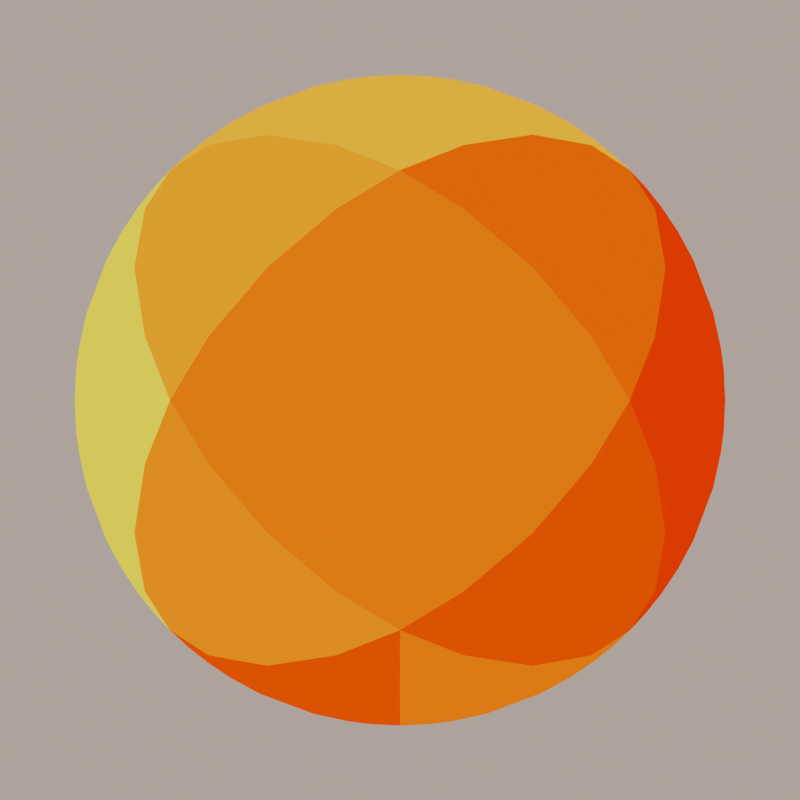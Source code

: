 # Source: tiles.blend  (saved by Blender 5.0.118; exported with 4.5.12 LTS)
import bpy
from mathutils import Matrix  # noqa: F401  (used for matrix-valued properties, if any)

bpy.ops.wm.read_factory_settings(use_empty=True)
scene = bpy.context.scene
scene.name = 'scene'

# ---- collections
col_env = bpy.data.collections.new('ENV'); scene.collection.children.link(col_env)
col_tiles = bpy.data.collections.new('tiles'); scene.collection.children.link(col_tiles)
col_tmp = bpy.data.collections.new('tmp'); scene.collection.children.link(col_tmp)

# ---- images (referenced by path relative to the original .blend; pixels are not part of the script)
import os
ASSET_DIR = os.environ.get("B2B_ASSET_DIR", "")  # directory of the original .blend (textures are referenced by path, not embedded)
HERE = os.path.dirname(os.path.abspath(__file__))  # packed textures are extracted next to this script under _unpacked/

def load_image(name, relpath, width, height, colorspace="sRGB"):
    """Load a texture the original file referenced (path relative to the .blend, or extracted next to this script)."""
    p = next((c for c in (os.path.join(HERE, relpath), os.path.join(ASSET_DIR, relpath)) if relpath and os.path.exists(c)), "")
    if p:
        img = bpy.data.images.load(p, check_existing=True)
        img.name = name
    else:  # same state as the original file: an image datablock whose file is absent (Cycles renders it pink)
        img = bpy.data.images.new(name, width, height)
        img.source = "FILE"
        img.filepath = "//" + (relpath or name)
    img.colorspace_settings.name = colorspace
    return img
img_haxe_logo_glyph_png = load_image('haxe-logo-glyph.png', '_unpacked/haxe.945969b8.png', 300, 300, 'sRGB')
img_haxe_logo_glyph_png_001 = load_image('haxe-logo-glyph.png.001', '_unpacked/haxe.945969b8.png', 300, 300, 'sRGB')

# ---- materials (node trees are filled in below, after node groups)
mat_haxe = bpy.data.materials.new('haxe')
mat_haxe_001 = bpy.data.materials.new('haxe.001')

# ---- material node trees
mat_haxe.use_nodes = True; mat_haxe.node_tree.nodes.clear()
_N = mat_haxe.node_tree.nodes; _L = mat_haxe.node_tree.links
n0 = _N.new('ShaderNodeOutputMaterial'); n0.name = 'Material Output'; n0.location = (439, 307)
n1 = _N.new('ShaderNodeUVMap'); n1.name = 'UV Map'; n1.location = (-242, 60)
n2 = _N.new('ShaderNodeTexImage'); n2.name = 'Image Texture'; n2.location = (-49, 278)
n2.width = 292
n2.image = img_haxe_logo_glyph_png
n3 = _N.new('ShaderNodeEmission'); n3.name = 'Emission'; n3.location = (280, 285)
n3.inputs[1].default_value = 0.83
_L.new(n1.outputs[0], n2.inputs[0])
_L.new(n2.outputs[0], n3.inputs[0])
_L.new(n3.outputs[0], n0.inputs[0])
n0.is_active_output = True
mat_haxe_001.use_nodes = True; mat_haxe_001.node_tree.nodes.clear()
_N = mat_haxe_001.node_tree.nodes; _L = mat_haxe_001.node_tree.links
n0 = _N.new('ShaderNodeOutputMaterial'); n0.name = 'Material Output'; n0.location = (439, 307)
n1 = _N.new('ShaderNodeUVMap'); n1.name = 'UV Map'; n1.location = (-242, 60)
n2 = _N.new('ShaderNodeTexImage'); n2.name = 'Image Texture'; n2.location = (-49, 278)
n2.width = 292
n2.image = img_haxe_logo_glyph_png_001
n3 = _N.new('ShaderNodeEmission'); n3.name = 'Emission'; n3.location = (280, 285)
n3.inputs[1].default_value = 0.83
_L.new(n1.outputs[0], n2.inputs[0])
_L.new(n2.outputs[0], n3.inputs[0])
_L.new(n3.outputs[0], n0.inputs[0])
n0.is_active_output = True

# ---- world
world_qle_world = bpy.data.worlds.new('QLE World'); scene.world = world_qle_world
world_qle_world.use_nodes = True; world_qle_world.node_tree.nodes.clear()
_N = world_qle_world.node_tree.nodes; _L = world_qle_world.node_tree.links
n0 = _N.new('ShaderNodeBackground'); n0.name = 'Background'; n0.location = (-200, 100)
n0.inputs[1].default_value = 0.35
n1 = _N.new('ShaderNodeOutputWorld'); n1.name = 'World Output'; n1.location = (200, 100)
n2 = _N.new('ShaderNodeBlackbody'); n2.name = 'Blackbody'; n2.location = (0, 0)
n2.inputs[0].default_value = 5454.0
_L.new(n0.outputs[0], n1.inputs[0])
_L.new(n2.outputs[0], n0.inputs[0])
n1.is_active_output = True

# ---- cameras
cam_camera = bpy.data.cameras.new('Camera')
cam_camera.type = 'ORTHO'
cam_camera.clip_end = 100.0
cam_camera.ortho_scale = 2.0

# ---- meshes
me_haxe_applyed = bpy.data.meshes.new('haxe-applyed')
me_haxe_applyed.from_pydata([(0.0, -0.7, -0.334), (0.0, -0.7, 0.334), (-0.7, 2.705e-07, 0.7), (-0.334, 2.706e-08, 0.7), (-0.7, 6.561e-07, -0.7), (0.7, -2.749e-07, -0.7), (0.7, -6.606e-07, 0.7), (0.334, -4.172e-07, 0.7), (0.7, -5.598e-07, 0.334), (0.7, -3.758e-07, -0.334), (0.334, -3.153e-08, -0.7), (-0.334, 4.127e-07, -0.7), (-0.7, 5.553e-07, -0.334), (-0.7, 3.713e-07, 0.334), (0.0, 0.7, -0.334), (0.0, 0.7, 0.334), (0.0, 0.7, 0.7), (-0.7, 0.7, 2.98e-08), (0.0, 0.7, -0.7), (0.7, 0.7, 2.98e-08), (0.0, -0.7, -0.7), (0.7, -0.7, -2.98e-08), (0.0, -0.7, 0.7), (-0.7, -0.7, -2.98e-08)], [], [(21, 20, 5), (20, 23, 4), (22, 21, 6), (2, 22, 3), (22, 6, 7), (6, 21, 8), (21, 5, 9), (5, 20, 10), (20, 4, 11), (4, 23, 12), (23, 2, 13), (22, 2, 23), (22, 16, 3), (23, 17, 12), (17, 23, 13), (20, 18, 10), (18, 20, 11), (21, 19, 8), (19, 21, 9), (19, 5, 18), (18, 4, 17), (16, 6, 19), (2, 3, 16), (16, 7, 6), (6, 8, 19), (19, 9, 5), (5, 10, 18), (18, 11, 4), (4, 12, 17), (17, 13, 2), (16, 17, 2), (16, 22, 7), (15, 16, 19), (15, 17, 16), (15, 19, 17), (14, 18, 17), (14, 19, 18), (14, 17, 19), (0, 23, 20), (0, 20, 21), (0, 21, 23), (1, 21, 22), (1, 22, 23), (1, 23, 21)])
_k = {(20, 23): 1.0, (20, 21): 1.0, (21, 22): 1.0, (8, 21): 1.0, (5, 21): 1.0, (2, 22): 1.0, (22, 23): 1.0, (2, 23): 1.0, (10, 20): 1.0, (4, 23): 1.0, (4, 20): 1.0, (5, 20): 1.0, (6, 21): 1.0, (6, 22): 1.0, (2, 3): 1.0, (3, 22): 1.0, (7, 22): 1.0, (6, 7): 1.0, (12, 23): 1.0, (6, 8): 1.0, (9, 21): 1.0, (5, 9): 1.0, (5, 10): 1.0, (11, 20): 1.0, (4, 11): 1.0, (4, 12): 1.0, (13, 23): 1.0, (2, 13): 1.0, (17, 18): 1.0, (18, 19): 1.0, (16, 19): 1.0, (8, 19): 1.0, (5, 19): 1.0, (2, 16): 1.0, (16, 17): 1.0, (2, 17): 1.0, (10, 18): 1.0, (4, 17): 1.0, (4, 18): 1.0, (5, 18): 1.0, (6, 19): 1.0, (6, 16): 1.0, (3, 16): 1.0, (7, 16): 1.0, (12, 17): 1.0, (9, 19): 1.0, (11, 18): 1.0, (13, 17): 1.0, (18, 20): 1.0, (19, 21): 1.0, (17, 23): 1.0, (16, 22): 1.0}
me_haxe_applyed.attributes.new('crease_edge', 'FLOAT', 'EDGE').data.foreach_set('value', [_k.get((min(e.vertices), max(e.vertices)), 0.0) for e in me_haxe_applyed.edges])
_uv = me_haxe_applyed.uv_layers.new(name='UVMap')
_uv.uv.foreach_set('vector', [0.7811, 0.4898, 0.5086, 0.2172, 0.8711, 0.1273, 0.4912, 0.2172, 0.2186, 0.4898, 0.1286, 0.1273, 0.5085, 0.7798, 0.7811, 0.5072, 0.8705, 0.8703, 0.1588, 0.8749, 0.4632, 0.7994, 0.3085, 0.8756, 0.5366, 0.7995, 0.8429, 0.8772, 0.6898, 0.8751, 0.8708, 0.8165, 0.8062, 0.5608, 0.8707, 0.6894, 0.8058, 0.4365, 0.8687, 0.1826, 0.8689, 0.3078, 0.8256, 0.1267, 0.5403, 0.1994, 0.6814, 0.1287, 0.4534, 0.1979, 0.1681, 0.1272, 0.3073, 0.1282, 0.1303, 0.1677, 0.2008, 0.452, 0.1316, 0.3106, 0.2011, 0.5447, 0.1304, 0.8299, 0.133, 0.6886, 0.4912, 0.7798, 0.1287, 0.8697, 0.2186, 0.5072, 0.3039, 0.8582, 0.3039, 0.8582, 0.3039, 0.8582, 0.1485, 0.304, 0.1485, 0.304, 0.1485, 0.304, 0.1442, 0.6878, 0.1442, 0.6878, 0.1442, 0.6878, 0.6891, 0.1347, 0.6891, 0.1347, 0.6891, 0.1347, 0.3059, 0.1418, 0.3059, 0.1418, 0.3059, 0.1418, 0.8571, 0.6952, 0.8571, 0.6952, 0.8571, 0.6952, 0.863, 0.3056, 0.863, 0.3056, 0.863, 0.3056, 0.7802, 0.4866, 0.8688, 0.1296, 0.5117, 0.2181, 0.488, 0.2181, 0.1309, 0.1296, 0.2195, 0.4866, 0.5117, 0.7789, 0.8683, 0.868, 0.7802, 0.5104, 0.1678, 0.8734, 0.3086, 0.8741, 0.4541, 0.8024, 0.5463, 0.8028, 0.6898, 0.8736, 0.8331, 0.8755, 0.8695, 0.8089, 0.8694, 0.6894, 0.8088, 0.5684, 0.8084, 0.4284, 0.8675, 0.3079, 0.8674, 0.1906, 0.8171, 0.1282, 0.6814, 0.13, 0.5487, 0.1966, 0.4483, 0.1963, 0.3073, 0.1291, 0.1732, 0.128, 0.1323, 0.1798, 0.1335, 0.3106, 0.1969, 0.44, 0.1969, 0.5579, 0.1351, 0.6885, 0.1327, 0.8168, 0.488, 0.7789, 0.2195, 0.5104, 0.131, 0.8674, 0.6939, 0.8552, 0.6939, 0.8552, 0.6939, 0.8552, 0.4999, 0.6099, 0.4999, 0.7675, 0.7688, 0.4985, 0.4999, 0.6099, 0.2309, 0.4985, 0.4999, 0.7675, 0.4998, 0.6099, 0.7688, 0.4985, 0.2309, 0.4985, 0.4999, 0.3871, 0.4999, 0.2295, 0.2309, 0.4985, 0.4998, 0.3871, 0.7688, 0.4985, 0.4999, 0.2295, 0.4999, 0.3871, 0.2309, 0.4985, 0.7688, 0.4985, 0.4999, 0.3832, 0.2215, 0.4985, 0.4999, 0.2202, 0.4999, 0.3832, 0.4999, 0.2202, 0.7782, 0.4985, 0.4998, 0.3832, 0.7782, 0.4985, 0.2215, 0.4985, 0.4998, 0.6138, 0.7782, 0.4985, 0.4999, 0.7768, 0.4999, 0.6138, 0.4999, 0.7768, 0.2215, 0.4985, 0.4999, 0.6138, 0.2215, 0.4985, 0.7782, 0.4985])
me_haxe_applyed.materials.append(mat_haxe)
me_haxe_applyed.update()
me_haxe_applyed_catcrease = bpy.data.meshes.new('haxe-applyed-catCrease')
me_haxe_applyed_catcrease.from_pydata([(-0.6516, -1.931, -0.6516), (0.6516, -1.931, 0.6516), (-1.367e-06, 6.387e-07, 2.731), (0.714, 6.311e-08, 2.017), (-2.731, 1.551e-06, 1.522e-06), (-1.26e-06, -6.51e-07, -2.731), (2.731, -1.563e-06, 1.415e-06), (2.017, -9.874e-07, 0.714), (2.017, -1.325e-06, -0.714), (0.714, -8.894e-07, -2.017), (-0.714, -7.544e-08, -2.017), (-2.017, 9.751e-07, -0.714), (-2.017, 1.312e-06, 0.714), (-0.714, 8.771e-07, 2.017), (-0.6516, 1.931, -0.6516), (0.6516, 1.931, 0.6516), (1.366, 1.931, 1.366), (-1.366, 1.931, 1.366), (-1.366, 1.931, -1.366), (1.366, 1.931, -1.366), (-1.366, -1.931, -1.366), (1.366, -1.931, -1.366), (1.366, -1.931, 1.366), (-1.366, -1.931, 1.366)], [], [(21, 20, 5), (20, 23, 4), (22, 21, 6), (2, 22, 3), (22, 6, 7), (6, 21, 8), (21, 5, 9), (5, 20, 10), (20, 4, 11), (4, 23, 12), (23, 2, 13), (22, 2, 23), (22, 16, 3), (23, 17, 12), (17, 23, 13), (20, 18, 10), (18, 20, 11), (21, 19, 8), (19, 21, 9), (19, 5, 18), (18, 4, 17), (16, 6, 19), (2, 3, 16), (16, 7, 6), (6, 8, 19), (19, 9, 5), (5, 10, 18), (18, 11, 4), (4, 12, 17), (17, 13, 2), (16, 17, 2), (16, 22, 7), (15, 16, 19), (15, 17, 16), (15, 19, 17), (14, 18, 17), (14, 19, 18), (14, 17, 19), (0, 23, 20), (0, 20, 21), (0, 21, 23), (1, 21, 22), (1, 22, 23), (1, 23, 21)])
_k = {(2, 23): 1.0, (6, 21): 1.0, (2, 3): 1.0, (6, 7): 1.0, (6, 8): 1.0, (2, 13): 1.0}
me_haxe_applyed_catcrease.attributes.new('crease_edge', 'FLOAT', 'EDGE').data.foreach_set('value', [_k.get((min(e.vertices), max(e.vertices)), 0.0) for e in me_haxe_applyed_catcrease.edges])
_uv = me_haxe_applyed_catcrease.uv_layers.new(name='UVMap')
_uv.uv.foreach_set('vector', [0.7811, 0.4898, 0.5086, 0.2172, 0.8711, 0.1273, 0.4912, 0.2172, 0.2186, 0.4898, 0.1286, 0.1273, 0.5085, 0.7798, 0.7811, 0.5072, 0.8705, 0.8703, 0.1588, 0.8749, 0.4632, 0.7994, 0.3085, 0.8756, 0.5366, 0.7995, 0.8429, 0.8772, 0.6898, 0.8751, 0.8708, 0.8165, 0.8062, 0.5608, 0.8707, 0.6894, 0.8058, 0.4365, 0.8687, 0.1826, 0.8689, 0.3078, 0.8256, 0.1267, 0.5403, 0.1994, 0.6814, 0.1287, 0.4534, 0.1979, 0.1681, 0.1272, 0.3073, 0.1282, 0.1303, 0.1677, 0.2008, 0.452, 0.1316, 0.3106, 0.2011, 0.5447, 0.1304, 0.8299, 0.133, 0.6886, 0.4912, 0.7798, 0.1287, 0.8697, 0.2186, 0.5072, 0.3039, 0.8582, 0.3039, 0.8582, 0.3039, 0.8582, 0.1485, 0.304, 0.1485, 0.304, 0.1485, 0.304, 0.1442, 0.6878, 0.1442, 0.6878, 0.1442, 0.6878, 0.6891, 0.1347, 0.6891, 0.1347, 0.6891, 0.1347, 0.3059, 0.1418, 0.3059, 0.1418, 0.3059, 0.1418, 0.8571, 0.6952, 0.8571, 0.6952, 0.8571, 0.6952, 0.863, 0.3056, 0.863, 0.3056, 0.863, 0.3056, 0.7802, 0.4866, 0.8688, 0.1296, 0.5117, 0.2181, 0.488, 0.2181, 0.1309, 0.1296, 0.2195, 0.4866, 0.5117, 0.7789, 0.8683, 0.868, 0.7802, 0.5104, 0.1678, 0.8734, 0.3086, 0.8741, 0.4541, 0.8024, 0.5463, 0.8028, 0.6898, 0.8736, 0.8331, 0.8755, 0.8695, 0.8089, 0.8694, 0.6894, 0.8088, 0.5684, 0.8084, 0.4284, 0.8675, 0.3079, 0.8674, 0.1906, 0.8171, 0.1282, 0.6814, 0.13, 0.5487, 0.1966, 0.4483, 0.1963, 0.3073, 0.1291, 0.1732, 0.128, 0.1323, 0.1798, 0.1335, 0.3106, 0.1969, 0.44, 0.1969, 0.5579, 0.1351, 0.6885, 0.1327, 0.8168, 0.488, 0.7789, 0.2195, 0.5104, 0.131, 0.8674, 0.6939, 0.8552, 0.6939, 0.8552, 0.6939, 0.8552, 0.4999, 0.6099, 0.4999, 0.7675, 0.7688, 0.4985, 0.4999, 0.6099, 0.2309, 0.4985, 0.4999, 0.7675, 0.4998, 0.6099, 0.7688, 0.4985, 0.2309, 0.4985, 0.4999, 0.3871, 0.4999, 0.2295, 0.2309, 0.4985, 0.4998, 0.3871, 0.7688, 0.4985, 0.4999, 0.2295, 0.4999, 0.3871, 0.2309, 0.4985, 0.7688, 0.4985, 0.4999, 0.3832, 0.2215, 0.4985, 0.4999, 0.2202, 0.4999, 0.3832, 0.4999, 0.2202, 0.7782, 0.4985, 0.4998, 0.3832, 0.7782, 0.4985, 0.2215, 0.4985, 0.4998, 0.6138, 0.7782, 0.4985, 0.4999, 0.7768, 0.4999, 0.6138, 0.4999, 0.7768, 0.2215, 0.4985, 0.4999, 0.6138, 0.2215, 0.4985, 0.7782, 0.4985])
me_haxe_applyed_catcrease.materials.append(mat_haxe_001)
me_haxe_applyed_catcrease.update()

# ---- objects
ob_tileselector = bpy.data.objects.new('TileSelector', None)
ob_camera = bpy.data.objects.new('Camera', cam_camera)
ob_haxelogo = bpy.data.objects.new('haxeLogo', None)
ob_haxe3d = bpy.data.objects.new('haxe3D', me_haxe_applyed)
ob_haxecat = bpy.data.objects.new('haxeCat', None)
ob_logo = bpy.data.objects.new('logo', me_haxe_applyed_catcrease)
ob_test = bpy.data.objects.new('test', None)

# ---- transforms, parenting, visibility, modifiers, constraints
ob_tileselector.location = (0.0, 0.0, 0.0)
ob_camera.parent = ob_tileselector
ob_camera.location = (0.0, -3.0, 0.0)
ob_camera.rotation_euler = (1.571, -0.0, 0.0)
ob_camera.lock_rotations_4d = False
ob_camera.empty_display_type = 'ARROWS'
ob_camera.color = (0.0, 0.0, 0.0, 0.0)
ob_camera.display_type = 'WIRE'
ob_camera.lineart.crease_threshold = 0.0
ob_haxelogo.location = (0.0, 0.0, 0.0)
ob_haxelogo.empty_display_type = 'CUBE'
ob_haxe3d.parent = ob_haxelogo
ob_haxe3d.location = (0.0, 0.0, 0.0)
_vg = ob_haxe3d.vertex_groups.new(name='outCrease')
_m = ob_haxe3d.modifiers.new('Subdivision', 'SUBSURF')
_m.levels = 4
_m = ob_haxe3d.modifiers.new('Cast', 'CAST')
_m.use_radius_as_size = False
_m.factor = 1.0
ob_haxecat.location = (4.0, 0.0, 0.0)
ob_haxecat.empty_display_type = 'CUBE'
ob_logo.parent = ob_haxecat
ob_logo.location = (0.0, 0.0, 0.0)
ob_logo.rotation_euler = (5.565e-08, -0.7854, -1.344e-07)
ob_logo.scale = (0.3625, 0.3625, 0.3625)
_m = ob_logo.modifiers.new('Subdivision', 'SUBSURF')
_m.levels = 4
_m = ob_logo.modifiers.new('Cast', 'CAST')
_m.use_radius_as_size = False
_m.factor = 0.0
ob_test.location = (8.0, 0.0, 0.0)
ob_test.empty_display_type = 'CUBE'

# ---- collection membership
col_env.objects.link(ob_tileselector)
col_env.objects.link(ob_camera)
col_tiles.objects.link(ob_haxelogo)
col_tiles.objects.link(ob_haxe3d)
col_tiles.objects.link(ob_haxecat)
col_tiles.objects.link(ob_logo)
col_tmp.objects.link(ob_test)

# ---- scene / render settings (as saved in the file)
scene.camera = ob_camera
scene.frame_start = 1; scene.frame_end = 132; scene.frame_set(1)
scene.render.engine = 'CYCLES'
scene.render.resolution_x = 64
scene.render.resolution_y = 64
scene.render.film_transparent = True
scene.render.use_sequencer = False
scene.render.bake_bias = 0.0
scene.render.bake_samples = 0
scene.cycles.denoising_use_gpu = True
scene.cycles.samples = 512
scene.cycles.sampling_pattern = 'TABULATED_SOBOL'
scene.cycles.use_light_tree = False
scene.cycles.ao_bounces = 3
scene.cycles.ao_bounces_render = 10
scene.eevee.ray_tracing_options.trace_max_roughness = 0.0
scene.view_settings.look = 'AgX - High Contrast'
bpy.context.view_layer.update()
